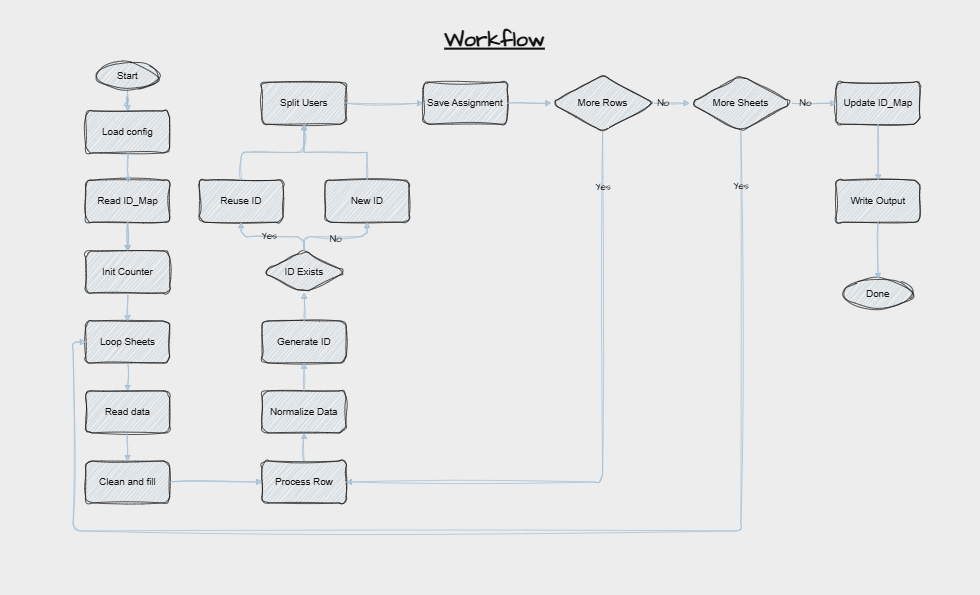

The diagram above was exported from draw.io. Its source (the exported page's mxGraphModel, read from the mxfile embedded in the PNG):
<mxGraphModel dx="1911" dy="998" grid="0" gridSize="10" guides="0" tooltips="1" connect="1" arrows="1" fold="1" page="1" pageScale="1" pageWidth="1400" pageHeight="850" background="#000000" math="0" shadow="0">
  <root>
    <mxCell id="0" />
    <mxCell id="1" parent="0" />
    <mxCell id="TewfEHesRr1xrNm7pytJ-3" edge="1" parent="1" source="TewfEHesRr1xrNm7pytJ-1" style="edgeStyle=orthogonalEdgeStyle;rounded=1;orthogonalLoop=1;jettySize=auto;html=1;labelBackgroundColor=none;strokeColor=#23445D;fontColor=default;sketch=1;curveFitting=1;jiggle=2;fontSize=14;" target="TewfEHesRr1xrNm7pytJ-2" value="">
      <mxGeometry relative="1" as="geometry" />
    </mxCell>
    <mxCell id="TewfEHesRr1xrNm7pytJ-1" parent="1" style="ellipse;whiteSpace=wrap;html=1;rounded=1;labelBackgroundColor=none;fillColor=#182E3E;strokeColor=#FFFFFF;container=0;sketch=1;curveFitting=1;jiggle=2;fontColor=#FFFFFF;fontSize=14;" value="Start" vertex="1">
      <mxGeometry height="40" width="90" x="136.86" y="88" as="geometry" />
    </mxCell>
    <mxCell id="TewfEHesRr1xrNm7pytJ-2" parent="1" style="whiteSpace=wrap;html=1;rounded=1;labelBackgroundColor=none;fillColor=#182E3E;strokeColor=#FFFFFF;container=0;sketch=1;curveFitting=1;jiggle=2;fontColor=#FFFFFF;fontSize=14;" value="Load config" vertex="1">
      <mxGeometry height="60" width="120" x="121.86" y="158" as="geometry" />
    </mxCell>
    <mxCell id="TewfEHesRr1xrNm7pytJ-4" parent="1" style="whiteSpace=wrap;html=1;rounded=1;labelBackgroundColor=none;fillColor=#182E3E;strokeColor=#FFFFFF;container=0;sketch=1;curveFitting=1;jiggle=2;fontColor=#FFFFFF;fontSize=14;" value="Read ID_Map" vertex="1">
      <mxGeometry height="60" width="120" x="121.86" y="257" as="geometry" />
    </mxCell>
    <mxCell id="TewfEHesRr1xrNm7pytJ-6" parent="1" style="whiteSpace=wrap;html=1;rounded=1;labelBackgroundColor=none;fillColor=#182E3E;strokeColor=#FFFFFF;container=0;sketch=1;curveFitting=1;jiggle=2;fontColor=#FFFFFF;fontSize=14;" value="Init Counter" vertex="1">
      <mxGeometry height="60" width="120" x="121.86" y="358" as="geometry" />
    </mxCell>
    <mxCell id="TewfEHesRr1xrNm7pytJ-8" parent="1" style="whiteSpace=wrap;html=1;rounded=1;labelBackgroundColor=none;fillColor=#182E3E;strokeColor=#FFFFFF;container=0;sketch=1;curveFitting=1;jiggle=2;fontColor=#FFFFFF;fontSize=14;" value="Loop Sheets" vertex="1">
      <mxGeometry height="60" width="120" x="121.86" y="458" as="geometry" />
    </mxCell>
    <mxCell id="TewfEHesRr1xrNm7pytJ-11" parent="1" style="whiteSpace=wrap;html=1;rounded=1;labelBackgroundColor=none;fillColor=#182E3E;strokeColor=#FFFFFF;container=0;sketch=1;curveFitting=1;jiggle=2;fontColor=#FFFFFF;fontSize=14;" value="Read data" vertex="1">
      <mxGeometry height="60" width="120" x="121.86" y="558" as="geometry" />
    </mxCell>
    <mxCell id="TewfEHesRr1xrNm7pytJ-13" parent="1" style="whiteSpace=wrap;html=1;rounded=1;labelBackgroundColor=none;fillColor=#182E3E;strokeColor=#FFFFFF;container=0;sketch=1;curveFitting=1;jiggle=2;fontColor=#FFFFFF;fontSize=14;" value="Clean and fill" vertex="1">
      <mxGeometry height="60" width="120" x="121.86" y="658" as="geometry" />
    </mxCell>
    <mxCell id="TewfEHesRr1xrNm7pytJ-15" parent="1" style="whiteSpace=wrap;html=1;rounded=1;labelBackgroundColor=none;fillColor=#182E3E;strokeColor=#FFFFFF;container=0;sketch=1;curveFitting=1;jiggle=2;fontColor=#FFFFFF;fontSize=14;" value="Process Row" vertex="1">
      <mxGeometry height="60" width="120" x="373.86" y="658" as="geometry" />
    </mxCell>
    <mxCell id="TewfEHesRr1xrNm7pytJ-17" parent="1" style="whiteSpace=wrap;html=1;rounded=1;labelBackgroundColor=none;fillColor=#182E3E;strokeColor=#FFFFFF;container=0;sketch=1;curveFitting=1;jiggle=2;fontColor=#FFFFFF;fontSize=14;" value="Normalize Data" vertex="1">
      <mxGeometry height="60" width="120" x="373.86" y="558" as="geometry" />
    </mxCell>
    <mxCell id="TewfEHesRr1xrNm7pytJ-21" parent="1" style="rhombus;whiteSpace=wrap;html=1;rounded=1;labelBackgroundColor=none;fillColor=#182E3E;strokeColor=#FFFFFF;container=0;sketch=1;curveFitting=1;jiggle=2;fontColor=#FFFFFF;fontSize=14;" value="ID Exists" vertex="1">
      <mxGeometry height="60" width="120" x="373.86" y="358" as="geometry" />
    </mxCell>
    <mxCell id="TewfEHesRr1xrNm7pytJ-23" parent="1" style="whiteSpace=wrap;html=1;rounded=1;labelBackgroundColor=none;fillColor=#182E3E;strokeColor=#FFFFFF;container=0;sketch=1;curveFitting=1;jiggle=2;fontColor=#FFFFFF;fontSize=14;" value="Reuse ID" vertex="1">
      <mxGeometry height="60" width="120" x="283.86" y="257" as="geometry" />
    </mxCell>
    <mxCell id="TewfEHesRr1xrNm7pytJ-25" parent="1" style="whiteSpace=wrap;html=1;rounded=1;labelBackgroundColor=none;fillColor=#182E3E;strokeColor=#FFFFFF;container=0;sketch=1;curveFitting=1;jiggle=2;fontColor=#FFFFFF;fontSize=14;" value="New ID" vertex="1">
      <mxGeometry height="60" width="120" x="463.86" y="257" as="geometry" />
    </mxCell>
    <mxCell id="TewfEHesRr1xrNm7pytJ-27" parent="1" style="whiteSpace=wrap;html=1;rounded=1;labelBackgroundColor=none;fillColor=#182E3E;strokeColor=#FFFFFF;container=0;sketch=1;curveFitting=1;jiggle=2;fontColor=#FFFFFF;fontSize=14;" value="Split Users" vertex="1">
      <mxGeometry height="60" width="120" x="373.86" y="117" as="geometry" />
    </mxCell>
    <mxCell id="TewfEHesRr1xrNm7pytJ-30" parent="1" style="whiteSpace=wrap;html=1;rounded=1;labelBackgroundColor=none;fillColor=#182E3E;strokeColor=#FFFFFF;container=0;sketch=1;curveFitting=1;jiggle=2;fontColor=#FFFFFF;fontSize=14;" value="Save Assignment" vertex="1">
      <mxGeometry height="60" width="120" x="603.86" y="117" as="geometry" />
    </mxCell>
    <mxCell id="TewfEHesRr1xrNm7pytJ-32" parent="1" style="rhombus;whiteSpace=wrap;html=1;rounded=1;labelBackgroundColor=none;fillColor=#182E3E;strokeColor=#FFFFFF;container=0;sketch=1;curveFitting=1;jiggle=2;fontColor=#FFFFFF;fontSize=14;" value="More Rows" vertex="1">
      <mxGeometry height="80" width="147" x="786.86" y="107" as="geometry" />
    </mxCell>
    <mxCell id="TewfEHesRr1xrNm7pytJ-35" parent="1" style="rhombus;whiteSpace=wrap;html=1;rounded=1;labelBackgroundColor=none;fillColor=#182E3E;strokeColor=#FFFFFF;container=0;sketch=1;curveFitting=1;jiggle=2;fontColor=#FFFFFF;fontSize=14;" value="More Sheets" vertex="1">
      <mxGeometry height="80" width="147" x="984.36" y="107" as="geometry" />
    </mxCell>
    <mxCell id="TewfEHesRr1xrNm7pytJ-19" parent="1" style="whiteSpace=wrap;html=1;rounded=1;labelBackgroundColor=none;fillColor=#182E3E;strokeColor=#FFFFFF;container=0;sketch=1;curveFitting=1;jiggle=2;fontColor=#FFFFFF;fontSize=14;" value="Generate ID" vertex="1">
      <mxGeometry height="60" width="120" x="373.86" y="458" as="geometry" />
    </mxCell>
    <mxCell id="TewfEHesRr1xrNm7pytJ-44" parent="1" style="whiteSpace=wrap;html=1;rounded=1;labelBackgroundColor=none;fillColor=#182E3E;strokeColor=#FFFFFF;container=0;sketch=1;curveFitting=1;jiggle=2;fontColor=#FFFFFF;fontSize=14;" value="Update ID_Map" vertex="1">
      <mxGeometry height="60" width="120" x="1193.86" y="117" as="geometry" />
    </mxCell>
    <mxCell id="TewfEHesRr1xrNm7pytJ-46" parent="1" style="whiteSpace=wrap;html=1;rounded=1;labelBackgroundColor=none;fillColor=#182E3E;strokeColor=#FFFFFF;container=0;sketch=1;curveFitting=1;jiggle=2;fontColor=#FFFFFF;fontSize=14;" value="Write Output" vertex="1">
      <mxGeometry height="60" width="120" x="1193.86" y="257" as="geometry" />
    </mxCell>
    <mxCell id="TewfEHesRr1xrNm7pytJ-48" parent="1" style="ellipse;whiteSpace=wrap;html=1;rounded=1;labelBackgroundColor=none;fillColor=#182E3E;strokeColor=#FFFFFF;container=0;sketch=1;curveFitting=1;jiggle=2;fontColor=#FFFFFF;fontSize=14;" value="Done" vertex="1">
      <mxGeometry height="41" width="100" x="1203.86" y="398" as="geometry" />
    </mxCell>
    <mxCell id="TewfEHesRr1xrNm7pytJ-57" edge="1" parent="1" source="TewfEHesRr1xrNm7pytJ-2" style="edgeStyle=orthogonalEdgeStyle;rounded=1;orthogonalLoop=1;jettySize=auto;html=1;exitX=0.5;exitY=0.98;exitDx=0;exitDy=0;exitPerimeter=0;entryX=0.509;entryY=0.057;entryDx=0;entryDy=0;entryPerimeter=0;labelBackgroundColor=none;strokeColor=#23445D;fontColor=default;sketch=1;curveFitting=1;jiggle=2;fontSize=14;" target="TewfEHesRr1xrNm7pytJ-4" value="">
      <mxGeometry relative="1" as="geometry">
        <mxPoint x="181.56" y="208" as="sourcePoint" />
        <mxPoint x="181.56" y="249" as="targetPoint" />
      </mxGeometry>
    </mxCell>
    <mxCell id="TewfEHesRr1xrNm7pytJ-7" edge="1" parent="1" source="TewfEHesRr1xrNm7pytJ-4" style="edgeStyle=orthogonalEdgeStyle;rounded=1;orthogonalLoop=1;jettySize=auto;html=1;labelBackgroundColor=none;strokeColor=#23445D;fontColor=default;sketch=1;curveFitting=1;jiggle=2;fontSize=14;" target="TewfEHesRr1xrNm7pytJ-6" value="">
      <mxGeometry relative="1" as="geometry" />
    </mxCell>
    <mxCell id="TewfEHesRr1xrNm7pytJ-55" edge="1" parent="1" source="TewfEHesRr1xrNm7pytJ-4" style="edgeStyle=orthogonalEdgeStyle;rounded=0;hachureGap=4;orthogonalLoop=1;jettySize=auto;html=1;fontFamily=Architects Daughter;fontSource=https%3A%2F%2Ffonts.googleapis.com%2Fcss%3Ffamily%3DArchitects%2BDaughter;labelBackgroundColor=none;strokeColor=#23445D;fontColor=default;sketch=1;curveFitting=1;jiggle=2;fontSize=14;" target="TewfEHesRr1xrNm7pytJ-6" value="">
      <mxGeometry relative="1" as="geometry" />
    </mxCell>
    <mxCell id="TewfEHesRr1xrNm7pytJ-9" edge="1" parent="1" source="TewfEHesRr1xrNm7pytJ-6" style="edgeStyle=orthogonalEdgeStyle;rounded=1;orthogonalLoop=1;jettySize=auto;html=1;labelBackgroundColor=none;strokeColor=#23445D;fontColor=default;sketch=1;curveFitting=1;jiggle=2;fontSize=14;" target="TewfEHesRr1xrNm7pytJ-8" value="">
      <mxGeometry relative="1" as="geometry" />
    </mxCell>
    <mxCell id="TewfEHesRr1xrNm7pytJ-12" edge="1" parent="1" source="TewfEHesRr1xrNm7pytJ-8" style="edgeStyle=orthogonalEdgeStyle;rounded=1;orthogonalLoop=1;jettySize=auto;html=1;labelBackgroundColor=none;strokeColor=#23445D;fontColor=default;sketch=1;curveFitting=1;jiggle=2;fontSize=14;" target="TewfEHesRr1xrNm7pytJ-11" value="">
      <mxGeometry relative="1" as="geometry" />
    </mxCell>
    <mxCell id="TewfEHesRr1xrNm7pytJ-14" edge="1" parent="1" source="TewfEHesRr1xrNm7pytJ-11" style="edgeStyle=orthogonalEdgeStyle;rounded=1;orthogonalLoop=1;jettySize=auto;html=1;labelBackgroundColor=none;strokeColor=#23445D;fontColor=default;sketch=1;curveFitting=1;jiggle=2;fontSize=14;" target="TewfEHesRr1xrNm7pytJ-13" value="">
      <mxGeometry relative="1" as="geometry" />
    </mxCell>
    <mxCell id="TewfEHesRr1xrNm7pytJ-16" edge="1" parent="1" source="TewfEHesRr1xrNm7pytJ-13" style="edgeStyle=orthogonalEdgeStyle;rounded=1;orthogonalLoop=1;jettySize=auto;html=1;labelBackgroundColor=none;strokeColor=#23445D;fontColor=default;sketch=1;curveFitting=1;jiggle=2;fontSize=14;" target="TewfEHesRr1xrNm7pytJ-15" value="">
      <mxGeometry relative="1" as="geometry" />
    </mxCell>
    <mxCell id="TewfEHesRr1xrNm7pytJ-18" edge="1" parent="1" source="TewfEHesRr1xrNm7pytJ-15" style="edgeStyle=orthogonalEdgeStyle;rounded=1;orthogonalLoop=1;jettySize=auto;html=1;labelBackgroundColor=none;strokeColor=#23445D;fontColor=default;sketch=1;curveFitting=1;jiggle=2;fontSize=14;" target="TewfEHesRr1xrNm7pytJ-17" value="">
      <mxGeometry relative="1" as="geometry" />
    </mxCell>
    <mxCell id="TewfEHesRr1xrNm7pytJ-24" edge="1" parent="1" source="TewfEHesRr1xrNm7pytJ-21" style="edgeStyle=orthogonalEdgeStyle;rounded=1;orthogonalLoop=1;jettySize=auto;html=1;labelBackgroundColor=none;strokeColor=#23445D;fontColor=default;sketch=1;curveFitting=1;jiggle=2;fontSize=14;" target="TewfEHesRr1xrNm7pytJ-23" value="">
      <mxGeometry relative="1" as="geometry" />
    </mxCell>
    <mxCell id="o3QFBJzldvzLtNHEF0ek-7" connectable="0" parent="TewfEHesRr1xrNm7pytJ-24" style="edgeLabel;html=1;align=center;verticalAlign=middle;resizable=0;points=[];sketch=1;hachureGap=4;jiggle=2;curveFitting=1;strokeColor=#FFFFFF;fontFamily=Architects Daughter;fontSource=https%3A%2F%2Ffonts.googleapis.com%2Fcss%3Ffamily%3DArchitects%2BDaughter;fontColor=#FFFFFF;fillColor=#182E3E;labelBackgroundColor=none;fontSize=14;" value="Yes" vertex="1">
      <mxGeometry relative="1" x="-0.1576" y="1" as="geometry">
        <mxPoint x="-16" y="-2" as="offset" />
      </mxGeometry>
    </mxCell>
    <mxCell id="TewfEHesRr1xrNm7pytJ-26" edge="1" parent="1" source="TewfEHesRr1xrNm7pytJ-21" style="edgeStyle=orthogonalEdgeStyle;rounded=1;orthogonalLoop=1;jettySize=auto;html=1;labelBackgroundColor=none;strokeColor=#23445D;fontColor=default;sketch=1;curveFitting=1;jiggle=2;fontSize=14;" target="TewfEHesRr1xrNm7pytJ-25" value="">
      <mxGeometry relative="1" as="geometry" />
    </mxCell>
    <mxCell id="o3QFBJzldvzLtNHEF0ek-9" connectable="0" parent="TewfEHesRr1xrNm7pytJ-26" style="edgeLabel;html=1;align=center;verticalAlign=middle;resizable=0;points=[];sketch=1;hachureGap=4;jiggle=2;curveFitting=1;strokeColor=#FFFFFF;fontFamily=Architects Daughter;fontSource=https%3A%2F%2Ffonts.googleapis.com%2Fcss%3Ffamily%3DArchitects%2BDaughter;fontColor=#FFFFFF;fillColor=#182E3E;labelBackgroundColor=none;fontSize=14;" value="No" vertex="1">
      <mxGeometry relative="1" x="-0.1051" y="-3" as="geometry">
        <mxPoint x="7" y="-1" as="offset" />
      </mxGeometry>
    </mxCell>
    <mxCell id="TewfEHesRr1xrNm7pytJ-28" edge="1" parent="1" source="TewfEHesRr1xrNm7pytJ-23" style="edgeStyle=orthogonalEdgeStyle;rounded=1;orthogonalLoop=1;jettySize=auto;html=1;labelBackgroundColor=none;strokeColor=#23445D;fontColor=default;sketch=1;curveFitting=1;jiggle=2;fontSize=14;" target="TewfEHesRr1xrNm7pytJ-27" value="">
      <mxGeometry relative="1" as="geometry" />
    </mxCell>
    <mxCell id="TewfEHesRr1xrNm7pytJ-54" edge="1" parent="1" source="TewfEHesRr1xrNm7pytJ-25" style="edgeStyle=orthogonalEdgeStyle;rounded=0;hachureGap=4;orthogonalLoop=1;jettySize=auto;html=1;exitX=0.5;exitY=0;exitDx=0;exitDy=0;entryX=0.5;entryY=1;entryDx=0;entryDy=0;fontFamily=Architects Daughter;fontSource=https%3A%2F%2Ffonts.googleapis.com%2Fcss%3Ffamily%3DArchitects%2BDaughter;labelBackgroundColor=none;strokeColor=#23445D;fontColor=default;sketch=1;curveFitting=1;jiggle=2;fontSize=14;" target="TewfEHesRr1xrNm7pytJ-27">
      <mxGeometry relative="1" as="geometry" />
    </mxCell>
    <mxCell id="TewfEHesRr1xrNm7pytJ-31" edge="1" parent="1" source="TewfEHesRr1xrNm7pytJ-27" style="edgeStyle=orthogonalEdgeStyle;rounded=1;orthogonalLoop=1;jettySize=auto;html=1;labelBackgroundColor=none;strokeColor=#23445D;fontColor=default;sketch=1;curveFitting=1;jiggle=2;fontSize=14;" target="TewfEHesRr1xrNm7pytJ-30" value="">
      <mxGeometry relative="1" as="geometry" />
    </mxCell>
    <mxCell id="TewfEHesRr1xrNm7pytJ-33" edge="1" parent="1" source="TewfEHesRr1xrNm7pytJ-30" style="edgeStyle=orthogonalEdgeStyle;rounded=1;orthogonalLoop=1;jettySize=auto;html=1;labelBackgroundColor=none;strokeColor=#23445D;fontColor=default;sketch=1;curveFitting=1;jiggle=2;entryX=0;entryY=0.5;entryDx=0;entryDy=0;fontSize=14;" target="TewfEHesRr1xrNm7pytJ-32" value="">
      <mxGeometry relative="1" as="geometry" />
    </mxCell>
    <mxCell id="TewfEHesRr1xrNm7pytJ-34" edge="1" parent="1" source="TewfEHesRr1xrNm7pytJ-32" style="edgeStyle=orthogonalEdgeStyle;rounded=1;orthogonalLoop=1;jettySize=auto;html=1;exitX=0.5;exitY=1;exitDx=0;exitDy=0;entryX=1;entryY=0.5;entryDx=0;entryDy=0;labelBackgroundColor=none;strokeColor=#23445D;fontColor=default;sketch=1;curveFitting=1;jiggle=2;fontSize=14;" target="TewfEHesRr1xrNm7pytJ-15">
      <mxGeometry relative="1" as="geometry" />
    </mxCell>
    <mxCell id="TewfEHesRr1xrNm7pytJ-38" connectable="0" parent="TewfEHesRr1xrNm7pytJ-34" style="edgeLabel;html=1;align=center;verticalAlign=middle;resizable=0;points=[];rounded=1;labelBackgroundColor=none;fontColor=#FFFFFF;container=0;sketch=1;curveFitting=1;jiggle=2;fontSize=14;fontFamily=Architects Daughter;fontSource=https%3A%2F%2Ffonts.googleapis.com%2Fcss%3Ffamily%3DArchitects%2BDaughter;" value="Yes" vertex="1">
      <mxGeometry relative="1" x="-0.5632" y="1" as="geometry">
        <mxPoint x="-1" y="-109" as="offset" />
      </mxGeometry>
    </mxCell>
    <mxCell id="TewfEHesRr1xrNm7pytJ-36" edge="1" parent="1" source="TewfEHesRr1xrNm7pytJ-32" style="edgeStyle=orthogonalEdgeStyle;rounded=1;orthogonalLoop=1;jettySize=auto;html=1;labelBackgroundColor=none;strokeColor=#23445D;fontColor=default;sketch=1;curveFitting=1;jiggle=2;fontSize=14;" target="TewfEHesRr1xrNm7pytJ-35" value="">
      <mxGeometry relative="1" as="geometry" />
    </mxCell>
    <mxCell id="TewfEHesRr1xrNm7pytJ-39" connectable="0" parent="TewfEHesRr1xrNm7pytJ-36" style="edgeLabel;html=1;align=center;verticalAlign=middle;resizable=0;points=[];rounded=1;labelBackgroundColor=none;fontColor=#FFFFFF;container=0;sketch=1;curveFitting=1;jiggle=2;fontSize=14;fontFamily=Architects Daughter;fontSource=https%3A%2F%2Ffonts.googleapis.com%2Fcss%3Ffamily%3DArchitects%2BDaughter;" value="No" vertex="1">
      <mxGeometry relative="1" x="-0.525" y="2" as="geometry">
        <mxPoint x="1" y="2" as="offset" />
      </mxGeometry>
    </mxCell>
    <mxCell id="TewfEHesRr1xrNm7pytJ-37" edge="1" parent="1" source="TewfEHesRr1xrNm7pytJ-35" style="edgeStyle=orthogonalEdgeStyle;rounded=1;orthogonalLoop=1;jettySize=auto;html=1;exitX=0.5;exitY=1;exitDx=0;exitDy=0;entryX=0;entryY=0.5;entryDx=0;entryDy=0;labelBackgroundColor=none;strokeColor=#23445D;fontColor=default;sketch=1;curveFitting=1;jiggle=2;fontSize=14;" target="TewfEHesRr1xrNm7pytJ-8">
      <mxGeometry relative="1" as="geometry">
        <Array as="points">
          <mxPoint x="1057.86" y="758" />
          <mxPoint x="103.86" y="758" />
          <mxPoint x="103.86" y="488" />
        </Array>
        <mxPoint x="173.86" y="388" as="targetPoint" />
      </mxGeometry>
    </mxCell>
    <mxCell id="TewfEHesRr1xrNm7pytJ-60" connectable="0" parent="TewfEHesRr1xrNm7pytJ-37" style="edgeLabel;html=1;align=center;verticalAlign=middle;resizable=0;points=[];hachureGap=4;fontFamily=Architects Daughter;fontSource=https%3A%2F%2Ffonts.googleapis.com%2Fcss%3Ffamily%3DArchitects%2BDaughter;labelBackgroundColor=none;fontColor=#FFFFFF;container=0;sketch=1;curveFitting=1;jiggle=2;fontSize=14;" value="Yes" vertex="1">
      <mxGeometry relative="1" x="-0.9315" y="-1" as="geometry">
        <mxPoint y="16" as="offset" />
      </mxGeometry>
    </mxCell>
    <mxCell id="TewfEHesRr1xrNm7pytJ-20" edge="1" parent="1" source="TewfEHesRr1xrNm7pytJ-17" style="edgeStyle=orthogonalEdgeStyle;rounded=1;orthogonalLoop=1;jettySize=auto;html=1;labelBackgroundColor=none;strokeColor=#23445D;fontColor=default;sketch=1;curveFitting=1;jiggle=2;fontSize=14;" target="TewfEHesRr1xrNm7pytJ-19" value="">
      <mxGeometry relative="1" as="geometry" />
    </mxCell>
    <mxCell id="TewfEHesRr1xrNm7pytJ-22" edge="1" parent="1" source="TewfEHesRr1xrNm7pytJ-19" style="edgeStyle=orthogonalEdgeStyle;rounded=1;orthogonalLoop=1;jettySize=auto;html=1;labelBackgroundColor=none;strokeColor=#23445D;fontColor=default;sketch=1;curveFitting=1;jiggle=2;fontSize=14;" target="TewfEHesRr1xrNm7pytJ-21" value="">
      <mxGeometry relative="1" as="geometry" />
    </mxCell>
    <mxCell id="TewfEHesRr1xrNm7pytJ-45" edge="1" parent="1" source="TewfEHesRr1xrNm7pytJ-35" style="edgeStyle=orthogonalEdgeStyle;rounded=0;hachureGap=4;orthogonalLoop=1;jettySize=auto;html=1;fontFamily=Architects Daughter;fontSource=https%3A%2F%2Ffonts.googleapis.com%2Fcss%3Ffamily%3DArchitects%2BDaughter;labelBackgroundColor=none;strokeColor=#23445D;fontColor=default;sketch=1;curveFitting=1;jiggle=2;fontSize=14;" target="TewfEHesRr1xrNm7pytJ-44" value="">
      <mxGeometry relative="1" as="geometry" />
    </mxCell>
    <mxCell id="o3QFBJzldvzLtNHEF0ek-10" connectable="0" parent="TewfEHesRr1xrNm7pytJ-45" style="edgeLabel;html=1;align=center;verticalAlign=middle;resizable=0;points=[];sketch=1;hachureGap=4;jiggle=2;curveFitting=1;strokeColor=#FFFFFF;fontFamily=Architects Daughter;fontSource=https%3A%2F%2Ffonts.googleapis.com%2Fcss%3Ffamily%3DArchitects%2BDaughter;fontColor=#FFFFFF;fillColor=#182E3E;labelBackgroundColor=none;fontSize=14;" value="No" vertex="1">
      <mxGeometry relative="1" x="-0.4172" as="geometry">
        <mxPoint as="offset" />
      </mxGeometry>
    </mxCell>
    <mxCell id="TewfEHesRr1xrNm7pytJ-47" edge="1" parent="1" source="TewfEHesRr1xrNm7pytJ-44" style="edgeStyle=orthogonalEdgeStyle;rounded=0;hachureGap=4;orthogonalLoop=1;jettySize=auto;html=1;fontFamily=Architects Daughter;fontSource=https%3A%2F%2Ffonts.googleapis.com%2Fcss%3Ffamily%3DArchitects%2BDaughter;labelBackgroundColor=none;strokeColor=#23445D;fontColor=default;sketch=1;curveFitting=1;jiggle=2;fontSize=14;" target="TewfEHesRr1xrNm7pytJ-46" value="">
      <mxGeometry relative="1" as="geometry" />
    </mxCell>
    <mxCell id="TewfEHesRr1xrNm7pytJ-49" edge="1" parent="1" source="TewfEHesRr1xrNm7pytJ-46" style="edgeStyle=orthogonalEdgeStyle;rounded=0;hachureGap=4;orthogonalLoop=1;jettySize=auto;html=1;fontFamily=Architects Daughter;fontSource=https%3A%2F%2Ffonts.googleapis.com%2Fcss%3Ffamily%3DArchitects%2BDaughter;labelBackgroundColor=none;strokeColor=#23445D;fontColor=default;sketch=1;curveFitting=1;jiggle=2;fontSize=14;" target="TewfEHesRr1xrNm7pytJ-48" value="">
      <mxGeometry relative="1" as="geometry" />
    </mxCell>
    <mxCell id="o3QFBJzldvzLtNHEF0ek-4" parent="1" style="text;html=1;whiteSpace=wrap;strokeColor=none;fillColor=none;align=center;verticalAlign=middle;rounded=0;fontFamily=Architects Daughter;fontSource=https%3A%2F%2Ffonts.googleapis.com%2Fcss%3Ffamily%3DArchitects%2BDaughter;fontColor=#FFFFFF;fontSize=30;fontStyle=5" value="Workflow" vertex="1">
      <mxGeometry height="67" width="437" x="488" y="22" as="geometry" />
    </mxCell>
  </root>
</mxGraphModel>